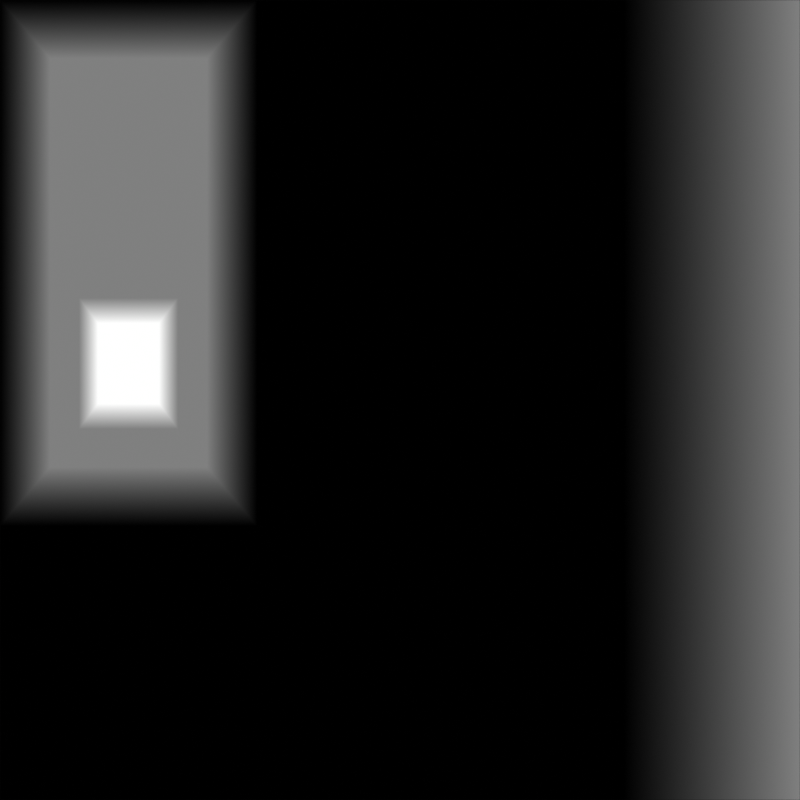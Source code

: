 # Source: teren.blend  (saved by Blender 2.80.45; exported with 4.5.12 LTS)
import bpy
from mathutils import Matrix  # noqa: F401  (used for matrix-valued properties, if any)

bpy.ops.wm.read_factory_settings(use_empty=True)
scene = bpy.context.scene
scene.name = 'Scene'

# ---- collections
col_collection = bpy.data.collections.new('Collection'); scene.collection.children.link(col_collection)

# ---- materials (node trees are filled in below, after node groups)
mat_material_004 = bpy.data.materials.new('Material.004')
mat_material_004.use_transparent_shadow = False
mat_material_004.roughness = 0.25

# ---- material node trees
mat_material_004.use_nodes = True; mat_material_004.node_tree.nodes.clear()
_N = mat_material_004.node_tree.nodes; _L = mat_material_004.node_tree.links
n0 = _N.new('ShaderNodeObjectInfo'); n0.name = 'Object Info'; n0.location = (-162, -70)
n1 = _N.new('ShaderNodeNewGeometry'); n1.name = 'Geometry'; n1.location = (-510, 228)
n2 = _N.new('ShaderNodeOutputMaterial'); n2.name = 'Material Output'; n2.location = (985, 128)
n3 = _N.new('ShaderNodeEmission'); n3.name = 'Emission'; n3.location = (983, 234)
n4 = _N.new('ShaderNodeValToRGB'); n4.name = 'ColorRamp'; n4.location = (729, 223)
while len(n4.color_ramp.elements) > 1: n4.color_ramp.elements.remove(n4.color_ramp.elements[-1])
n4.color_ramp.elements[0].position = 0.0; n4.color_ramp.elements[0].color = (0.0, 0.0, 0.0, 1.0)
_e = n4.color_ramp.elements.new(1.0); _e.color = (1.0, 1.0, 1.0, 1.0)
n5 = _N.new('ShaderNodeMath'); n5.name = 'Math'; n5.location = (513, 139)
n5.operation = 'DIVIDE'
n5.use_clamp = True
n5.inputs[1].default_value = 2.0
n6 = _N.new('ShaderNodeMapping'); n6.name = 'Mapping'; n6.location = (-298, 255)
n7 = _N.new('ShaderNodeSeparateXYZ'); n7.name = 'Separate XYZ'; n7.location = (111, 254)
n8 = _N.new('ShaderNodeVectorMath'); n8.name = 'Vector Math'; n8.location = (0, 0)
n8.operation = 'MAXIMUM'
n9 = _N.new('ShaderNodeVectorMath'); n9.name = 'Vector Math.001'; n9.location = (0, 0)
n9.operation = 'MINIMUM'
n9.inputs[1].default_value = (1.0, 1.0, 2.0)
_L.new(n3.outputs[0], n2.inputs[0])
_L.new(n4.outputs[0], n3.inputs[0])
_L.new(n1.outputs[0], n6.inputs[0])
_L.new(n5.outputs[0], n4.inputs[0])
_L.new(n7.outputs[2], n5.inputs[0])
_L.new(n8.outputs[0], n7.inputs[0])
_L.new(n9.outputs[0], n8.inputs[0])
_L.new(n6.outputs[0], n9.inputs[0])
n2.is_active_output = True

# ---- world
world_world = bpy.data.worlds.new('World'); scene.world = world_world
world_world.use_nodes = True; world_world.node_tree.nodes.clear()
_N = world_world.node_tree.nodes; _L = world_world.node_tree.links
n0 = _N.new('ShaderNodeOutputWorld'); n0.name = 'World Output'; n0.location = (300, 300)
n1 = _N.new('ShaderNodeBackground'); n1.name = 'Background'; n1.location = (10, 300)
n1.inputs[0].default_value = (0.05088, 0.05088, 0.05088, 1.0)
_L.new(n1.outputs[0], n0.inputs[0])
n0.is_active_output = True
world_world.color = (0.05088, 0.05088, 0.05088)
world_world.use_sun_shadow = False
world_world.sun_shadow_jitter_overblur = 0.0

# ---- cameras
cam_camera_001 = bpy.data.cameras.new('Camera.001')
cam_camera_001.type = 'ORTHO'
cam_camera_001.ortho_scale = 10.0
cam_camera_001.dof.focus_distance = 0.0
cam_camera_001.dof.aperture_fstop = 128.0

# ---- meshes
me_plane = bpy.data.meshes.new('Plane')
me_plane.from_pydata([(-5.0, -5.0, 0.0), (5.0, -5.0, 1.0), (-5.0, 5.0, 0.0), (5.0, 5.0, 1.0), (-5.0, 1.758, 0.0), (-5.0, -1.575, 0.0), (5.0, -1.575, 1.0), (5.0, 1.758, 1.0), (-1.787, -5.0, 0.0), (-1.787, 5.0, 0.0), (-1.787, -1.575, 0.0), (-1.787, 1.758, 0.0), (2.801, -5.0, 0.0), (2.801, 5.0, 0.0), (2.801, -1.575, 0.0), (2.801, 1.758, 0.0), (-2.412, 4.271, 1.0), (-4.375, 4.271, 1.0), (-4.375, 1.752, 1.0), (-4.375, -0.8394, 1.0), (-2.412, -0.8394, 1.0), (-2.412, 1.752, 1.0), (-4.013, 1.274, 1.0), (-4.013, -0.3617, 1.0), (-2.774, -0.3617, 1.0), (-2.774, 1.274, 1.0), (-3.777, 0.962, 2.0), (-3.777, -0.04984, 2.0), (-3.01, -0.04984, 2.0), (-3.01, 0.962, 2.0)], [], [(15, 7, 3, 13), (12, 1, 6, 14), (14, 6, 7, 15), (2, 4, 18, 17), (0, 8, 10, 5), (5, 10, 20, 19), (10, 14, 15, 11), (8, 12, 14, 10), (11, 15, 13, 9), (21, 18, 22, 25), (18, 21, 16, 17), (11, 9, 16, 21), (4, 5, 19, 18), (10, 11, 21, 20), (9, 2, 17, 16), (24, 25, 29, 28), (18, 19, 23, 22), (20, 21, 25, 24), (19, 20, 24, 23), (27, 28, 29, 26), (23, 24, 28, 27), (25, 22, 26, 29), (22, 23, 27, 26)])
me_plane.polygons.foreach_set('material_index', [1, 1, 1, 1, 1, 1, 1, 1, 1, 1, 1, 1, 1, 1, 1, 1, 1, 1, 1, 1, 1, 1, 1])
_uv = me_plane.uv_layers.new(name='UVMap')
_uv.uv.foreach_set('vector', [0.5129, 0.1723, 0.5129, 0.0, 0.7588, 0.0, 0.7588, 0.1723, 0.0, 0.1723, 0.0, 7.191e-08, 0.2599, 3.595e-08, 0.2599, 0.1723, 0.2599, 0.1723, 0.2599, 3.595e-08, 0.5129, 0.0, 0.5129, 0.1723, 0.9367, 0.3854, 0.9367, 0.6298, 0.8478, 0.6303, 0.8478, 0.4403, 7.237e-08, 0.7578, 3.618e-08, 0.5167, 0.2599, 0.5167, 0.2599, 0.7578, 0.9071, 0.2422, 0.9071, 0.0, 1.0, 0.04711, 1.0, 0.1951, 0.2599, 0.5167, 0.2599, 0.1723, 0.5129, 0.1723, 0.5129, 0.5167, 3.618e-08, 0.5167, 0.0, 0.1723, 0.2599, 0.1723, 0.2599, 0.5167, 0.5129, 0.5167, 0.5129, 0.1723, 0.7588, 0.1723, 0.7588, 0.5167, 0.7588, 0.19, 0.9071, 0.19, 0.8798, 0.226, 0.7862, 0.226, 0.9071, 0.19, 0.7588, 0.19, 0.7588, 0.0, 0.9071, 0.0, 0.8478, 0.6367, 0.8478, 0.8811, 0.7588, 0.8262, 0.7588, 0.6362, 0.9367, 0.6298, 0.9367, 0.8811, 0.8478, 0.8257, 0.8478, 0.6303, 0.8478, 0.3854, 0.8478, 0.6367, 0.7588, 0.6362, 0.7588, 0.4408, 0.0, 1.0, 1.809e-08, 0.7578, 0.09264, 0.8049, 0.09264, 0.9529, 0.2449, 0.7578, 0.2449, 0.8811, 0.1688, 0.8576, 0.1688, 0.7813, 0.9071, 0.19, 0.9071, 0.3854, 0.8798, 0.3493, 0.8798, 0.226, 0.7588, 0.3854, 0.7588, 0.19, 0.7862, 0.226, 0.7862, 0.3493, 0.9071, 0.3854, 0.7588, 0.3854, 0.7862, 0.3493, 0.8798, 0.3493, 0.4017, 0.7578, 0.4596, 0.7578, 0.4596, 0.8341, 0.4017, 0.8341, 0.4017, 0.7578, 0.4017, 0.8512, 0.3233, 0.8334, 0.3233, 0.7756, 0.2449, 0.8512, 0.2449, 0.7578, 0.3233, 0.7756, 0.3233, 0.8334, 0.1688, 0.7578, 0.1688, 0.8811, 0.09264, 0.8576, 0.09264, 0.7813])
me_plane.materials.append(mat_material_004)
me_plane.materials.append(None)
me_plane.use_remesh_preserve_volume = False
me_plane.use_remesh_preserve_attributes = False
me_plane.use_mirror_vertex_groups = False
me_plane.update()

# ---- objects
ob_plane = bpy.data.objects.new('Plane', me_plane)
ob_camera = bpy.data.objects.new('Camera', cam_camera_001)

# ---- transforms, parenting, visibility, modifiers, constraints
ob_plane.location = (5.0, 5.0, 0.0)
ob_plane.lineart.crease_threshold = 0.0
ob_plane.material_slots[1].link = 'OBJECT'; ob_plane.material_slots[1].material = mat_material_004
ob_camera.location = (5.0, 5.0, 5.0)
ob_camera.lineart.crease_threshold = 0.0

# ---- collection membership
col_collection.objects.link(ob_plane)
col_collection.objects.link(ob_camera)

# ---- scene / render settings (as saved in the file)
scene.camera = ob_camera
scene.frame_start = 1; scene.frame_end = 250; scene.frame_set(13)
scene.render.engine = 'BLENDER_EEVEE_NEXT'
scene.render.image_settings.color_mode = 'BW'
scene.render.image_settings.compression = 0
scene.render.resolution_x = 512
scene.render.resolution_y = 512
scene.cycles.use_denoising = False
scene.cycles.samples = 128
scene.cycles.sampling_pattern = 'TABULATED_SOBOL'
scene.cycles.use_adaptive_sampling = False
scene.cycles.use_light_tree = False
scene.view_settings.view_transform = 'Raw'
bpy.context.view_layer.update()
